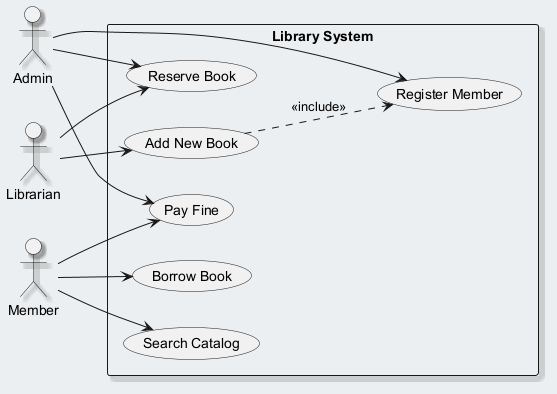

The diagram above was rendered by PlantUML. Its source (embedded in the PNG):
@startuml
skinparam backgroundColor #ECEFF1
skinparam classBackgroundColor #FFFFFF
skinparam classBorderColor #455A64
skinparam shadowing true
left to right direction
actor "Admin" as A
actor "Librarian" as L
actor "Member" as M
rectangle "Library System" {
  usecase "Add New Book" as UC_AddNewBook
  usecase "Borrow Book" as UC_BorrowBook
  usecase "Register Member" as UC_RegisterMember
  usecase "Search Catalog" as UC_SearchCatalog
  usecase "Reserve Book" as UC_ReserveBook
  usecase "Pay Fine" as UC_PayFine
}
A --> UC_ReserveBook
A --> UC_PayFine
A --> UC_RegisterMember
L --> UC_AddNewBook
L --> UC_ReserveBook
M --> UC_BorrowBook
M --> UC_SearchCatalog
M --> UC_PayFine
UC_AddNewBook ..> UC_RegisterMember : <<include>>
@enduml